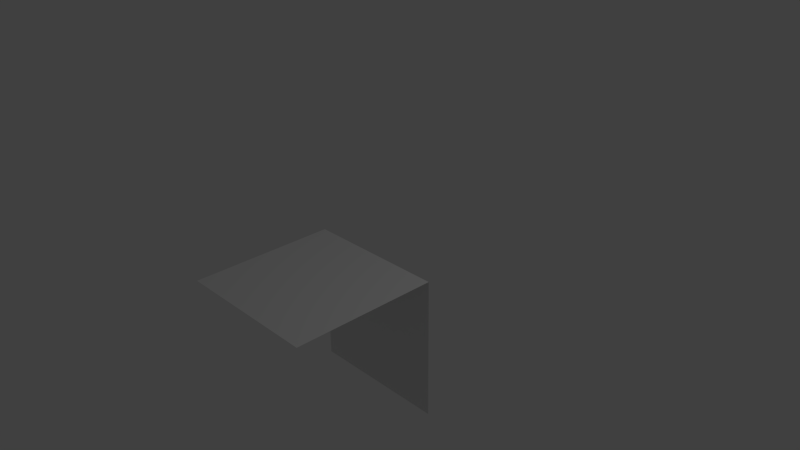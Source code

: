 # Source: WallPrimitive.blend  (saved by Blender 2.74.0; exported with 4.5.12 LTS)
import bpy
from mathutils import Matrix  # noqa: F401  (used for matrix-valued properties, if any)

bpy.ops.wm.read_factory_settings(use_empty=True)
scene = bpy.context.scene
scene.name = 'Scene'

# ---- collections
col_collection_1 = bpy.data.collections.new('Collection 1'); scene.collection.children.link(col_collection_1)

# ---- materials (node trees are filled in below, after node groups)
mat_material = bpy.data.materials.new('Material')
mat_material.alpha_threshold = 0.0
mat_material.use_transparent_shadow = False
mat_material.roughness = 0.5
mat_material.line_color = (0.0, 0.0, 0.0, 1.0)

# ---- material node trees

# ---- world
world_world = bpy.data.worlds.new('World'); scene.world = world_world
world_world.color = (0.05088, 0.05088, 0.05088)
world_world.use_sun_shadow = False
world_world.sun_shadow_jitter_overblur = 0.0
world_world.cycles.sampling_method = 'MANUAL'
world_world.cycles.sample_map_resolution = 256

# ---- cameras
cam_camera = bpy.data.cameras.new('Camera')
cam_camera.clip_end = 100.0
cam_camera.lens = 35.0
cam_camera.sensor_width = 32.0
cam_camera.sensor_height = 18.0
cam_camera.ortho_scale = 7.314
cam_camera.dof.focus_distance = 0.0
cam_camera.dof.aperture_fstop = 128.0

# ---- lights
light_lamp = bpy.data.lights.new('Lamp', 'POINT')
light_lamp.transmission_factor = 0.0
light_lamp.cutoff_distance = 30.0
light_lamp.energy = 100.0
light_lamp.shadow_buffer_clip_start = 1.001
light_lamp.shadow_soft_size = 0.1
light_lamp.shadow_maximum_resolution = 0.006
light_lamp.use_absolute_resolution = True
light_lamp.cycles.use_multiple_importance_sampling = False

# ---- meshes
me_wallledge = bpy.data.meshes.new('WallLedge')
me_wallledge.from_pydata([(1.0, -2.0, -1.51e-07), (-1.0, -2.0, -3.298e-07), (1.0, 1.51e-07, -2.0), (1.0, -4.478e-14, 5.96e-07), (-1.0, 2.678e-14, -3.576e-07), (-1.0, 1.51e-07, -2.0)], [], [(2, 5, 4, 3), (0, 3, 4, 1)])
me_wallledge.materials.append(mat_material)
me_wallledge.use_remesh_preserve_volume = False
me_wallledge.use_remesh_preserve_attributes = False
me_wallledge.use_mirror_vertex_groups = False
me_wallledge.update()

# ---- objects
ob_wallledge = bpy.data.objects.new('WallLedge', me_wallledge)
ob_lamp = bpy.data.objects.new('Lamp', light_lamp)
ob_camera = bpy.data.objects.new('Camera', cam_camera)

# ---- transforms, parenting, visibility, modifiers, constraints
ob_wallledge.location = (0.0, 0.0, 0.0)
ob_wallledge.lock_rotations_4d = False
ob_wallledge.empty_display_type = 'ARROWS'
ob_wallledge.lineart.crease_threshold = 0.0
ob_lamp.location = (4.076, 1.005, 5.904)
ob_lamp.rotation_euler = (0.6503, 0.05522, 1.866)
ob_lamp.lock_rotations_4d = False
ob_lamp.empty_display_type = 'ARROWS'
ob_lamp.color = (0.0, 0.0, 0.0, 0.0)
ob_lamp.lineart.crease_threshold = 0.0
ob_camera.location = (7.481, -6.508, 5.344)
ob_camera.rotation_euler = (1.109, 0.01082, 0.8149)
ob_camera.lock_rotations_4d = False
ob_camera.empty_display_type = 'ARROWS'
ob_camera.color = (0.0, 0.0, 0.0, 0.0)
ob_camera.display_type = 'WIRE'
ob_camera.lineart.crease_threshold = 0.0

# ---- collection membership
col_collection_1.objects.link(ob_wallledge)
col_collection_1.objects.link(ob_lamp)
col_collection_1.objects.link(ob_camera)

# ---- scene / render settings (as saved in the file)
scene.camera = ob_camera
scene.frame_start = 1; scene.frame_end = 250; scene.frame_set(1)
scene.render.engine = 'BLENDER_EEVEE_NEXT'
scene.render.resolution_percentage = 50
scene.render.dither_intensity = 0.0
scene.cycles.use_denoising = False
scene.cycles.samples = 10
scene.cycles.sampling_pattern = 'TABULATED_SOBOL'
scene.cycles.light_sampling_threshold = 0.0
scene.cycles.use_adaptive_sampling = False
scene.cycles.use_light_tree = False
scene.cycles.blur_glossy = 0.0
scene.cycles.pixel_filter_type = 'GAUSSIAN'
scene.cycles.sample_clamp_indirect = 0.0
scene.view_settings.view_transform = 'Standard'
bpy.context.view_layer.update()
